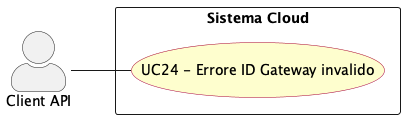

The diagram above was rendered by PlantUML. Its source (embedded in the PNG):
@startuml err_id_gateway_invalido
left to right direction
skinparam actorStyle awesome
skinparam usecase {
  BackgroundColor #FEFECE
  BorderColor #A80036
}

actor "Client API" as api_client

rectangle "Sistema Cloud" {
  usecase "UC24 - Errore ID Gateway invalido" as UC24
}

api_client -- UC24


@enduml